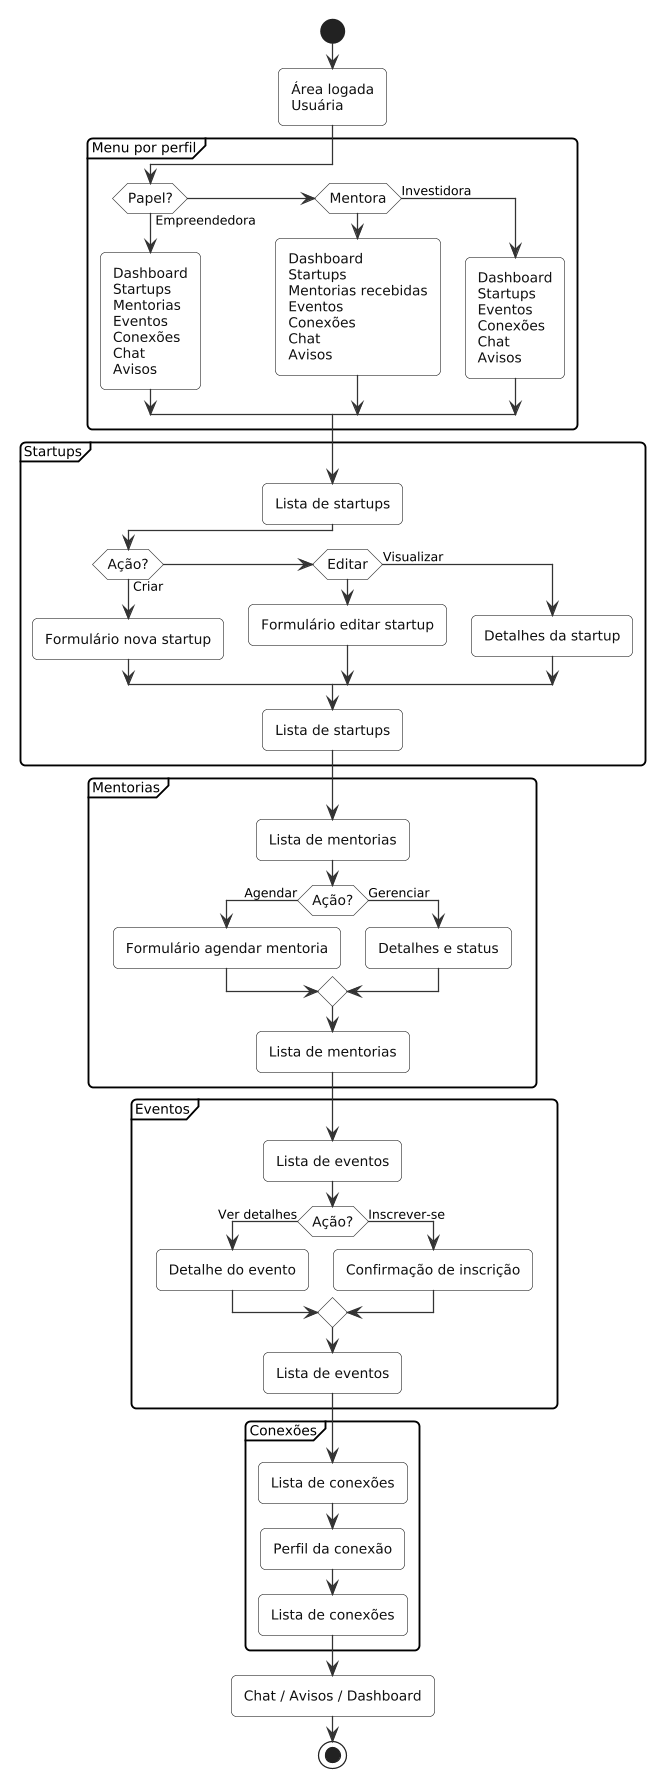

The diagram above was rendered by PlantUML. Its source (embedded in the PNG):
@startuml fluxo-modulos-usuaria

!include ../../_includes/estilo-fluxo.puml

start

:Área logada\nUsuária;

partition "Menu por perfil" {
  if (Papel?) then (Empreendedora)
    :Dashboard\nStartups\nMentorias\nEventos\nConexões\nChat\nAvisos;
  elseif (Mentora) then
    :Dashboard\nStartups\nMentorias recebidas\nEventos\nConexões\nChat\nAvisos;
  else (Investidora)
    :Dashboard\nStartups\nEventos\nConexões\nChat\nAvisos;
  endif
}

partition "Startups" {
  :Lista de startups;
  if (Ação?) then (Criar)
    :Formulário nova startup;
  elseif (Editar) then
    :Formulário editar startup;
  else (Visualizar)
    :Detalhes da startup;
  endif
  :Lista de startups;
}

partition "Mentorias" {
  :Lista de mentorias;
  if (Ação?) then (Agendar)
    :Formulário agendar mentoria;
  else (Gerenciar)
    :Detalhes e status;
  endif
  :Lista de mentorias;
}

partition "Eventos" {
  :Lista de eventos;
  if (Ação?) then (Ver detalhes)
    :Detalhe do evento;
  else (Inscrever-se)
    :Confirmação de inscrição;
  endif
  :Lista de eventos;
}

partition "Conexões" {
  :Lista de conexões;
  :Perfil da conexão;
  :Lista de conexões;
}

:Chat / Avisos / Dashboard;

stop

@enduml